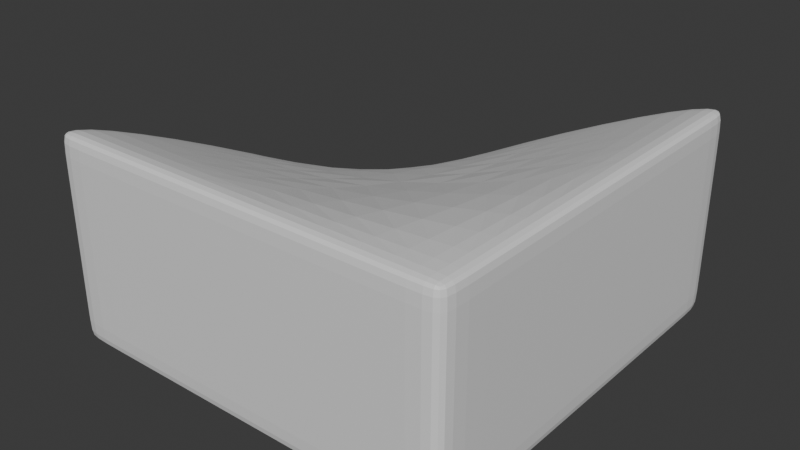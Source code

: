 # Source: worldblockquarterslant.blend  (saved by Blender 4.0.36; exported with 4.5.12 LTS)
import bpy
from mathutils import Matrix  # noqa: F401  (used for matrix-valued properties, if any)

bpy.ops.wm.read_factory_settings(use_empty=True)
scene = bpy.context.scene
scene.name = 'Scene'

# ---- collections
col_collection = bpy.data.collections.new('Collection'); scene.collection.children.link(col_collection)

# ---- materials (node trees are filled in below, after node groups)
mat_material = bpy.data.materials.new('Material')
mat_material.alpha_threshold = 0.0
mat_material.use_transparent_shadow = False
mat_material.roughness = 0.5
mat_material.line_color = (0.0, 0.0, 0.0, 1.0)
mat_material_001 = bpy.data.materials.new('Material.001')
mat_material_001.alpha_threshold = 0.0
mat_material_001.use_transparent_shadow = False
mat_material_001.roughness = 0.5
mat_material_001.line_color = (0.0, 0.0, 0.0, 1.0)
mat_material_002 = bpy.data.materials.new('Material.002')
mat_material_002.alpha_threshold = 0.0
mat_material_002.use_transparent_shadow = False
mat_material_002.roughness = 0.5
mat_material_002.line_color = (0.0, 0.0, 0.0, 1.0)
mat_material_003 = bpy.data.materials.new('Material.003')
mat_material_003.alpha_threshold = 0.0
mat_material_003.use_transparent_shadow = False
mat_material_003.roughness = 0.5
mat_material_003.line_color = (0.0, 0.0, 0.0, 1.0)

# ---- material node trees
mat_material.use_nodes = True; mat_material.node_tree.nodes.clear()
_N = mat_material.node_tree.nodes; _L = mat_material.node_tree.links
n0 = _N.new('ShaderNodeOutputMaterial'); n0.name = 'Material Output'; n0.location = (300, 300)
n1 = _N.new('ShaderNodeBsdfPrincipled'); n1.name = 'Principled BSDF'; n1.location = (10, 300)
n1.inputs[3].default_value = 1.45
_L.new(n1.outputs[0], n0.inputs[0])
n0.is_active_output = True
mat_material_001.use_nodes = True; mat_material_001.node_tree.nodes.clear()
_N = mat_material_001.node_tree.nodes; _L = mat_material_001.node_tree.links
n0 = _N.new('ShaderNodeOutputMaterial'); n0.name = 'Material Output'; n0.location = (300, 300)
n1 = _N.new('ShaderNodeBsdfPrincipled'); n1.name = 'Principled BSDF'; n1.location = (10, 300)
n1.inputs[3].default_value = 1.45
_L.new(n1.outputs[0], n0.inputs[0])
n0.is_active_output = True
mat_material_002.use_nodes = True; mat_material_002.node_tree.nodes.clear()
_N = mat_material_002.node_tree.nodes; _L = mat_material_002.node_tree.links
n0 = _N.new('ShaderNodeOutputMaterial'); n0.name = 'Material Output'; n0.location = (300, 300)
n1 = _N.new('ShaderNodeBsdfPrincipled'); n1.name = 'Principled BSDF'; n1.location = (10, 300)
n1.inputs[3].default_value = 1.45
_L.new(n1.outputs[0], n0.inputs[0])
n0.is_active_output = True
mat_material_003.use_nodes = True; mat_material_003.node_tree.nodes.clear()
_N = mat_material_003.node_tree.nodes; _L = mat_material_003.node_tree.links
n0 = _N.new('ShaderNodeOutputMaterial'); n0.name = 'Material Output'; n0.location = (300, 300)
n1 = _N.new('ShaderNodeBsdfPrincipled'); n1.name = 'Principled BSDF'; n1.location = (10, 300)
n1.inputs[3].default_value = 1.45
_L.new(n1.outputs[0], n0.inputs[0])
n0.is_active_output = True

# ---- world
world_world = bpy.data.worlds.new('World'); scene.world = world_world
world_world.use_nodes = True; world_world.node_tree.nodes.clear()
_N = world_world.node_tree.nodes; _L = world_world.node_tree.links
n0 = _N.new('ShaderNodeOutputWorld'); n0.name = 'World Output'; n0.location = (300, 300)
n1 = _N.new('ShaderNodeBackground'); n1.name = 'Background'; n1.location = (10, 300)
n1.inputs[0].default_value = (0.05088, 0.05088, 0.05088, 1.0)
_L.new(n1.outputs[0], n0.inputs[0])
n0.is_active_output = True
world_world.color = (0.05088, 0.05088, 0.05088)
world_world.use_sun_shadow = False
world_world.sun_shadow_jitter_overblur = 0.0

# ---- meshes
me_quarterslant = bpy.data.meshes.new('QuarterSlant')
me_quarterslant.from_pydata([(1.0, 1.0, 1.0), (1.0, 1.0, 0.0), (-2.186e-08, 1.0, 0.0625), (1.0, 2.444e-07, 1.0), (-2.186e-08, 1.0, 0.0), (1.0, 1.0, 0.0625), (1.0, 2.444e-07, 0.0), (-2.186e-08, 1.0, 0.6), (1.0, 2.444e-07, 0.0625), (0.0, 0.0, 0.0), (0.0, 0.0, 0.6), (1.0, 0.875, 0.0625), (0.875, 1.0, 1.0), (1.0, 0.875, 0.0), (0.875, 2.138e-07, 0.0), (0.875, 1.0, 0.0625), (-1.912e-08, 0.875, 0.6), (0.875, 2.138e-07, 1.0), (-1.912e-08, 0.875, 0.0), (1.0, 2.444e-07, 0.9375), (1.0, 1.0, 0.9375), (-2.186e-08, 1.0, 0.5375), (0.875, 1.0, 0.0), (1.0, 0.875, 1.0), (0.875, 0.875, 1.0), (0.875, 0.875, 0.0), (1.0, 0.875, 0.9375), (0.875, 1.0, 0.9375), (-1.0, 1.0, 0.0625), (-1.0, 1.0, 0.0), (-1.0, -1.848e-07, 0.0625), (-1.0, -1.848e-07, 0.0), (-1.0, -1.848e-07, 0.6), (-0.875, 1.0, 0.0625), (-1.0, 0.875, 0.0625), (-0.875, 1.0, 0.0), (-0.875, -1.617e-07, 0.6), (-0.875, -1.617e-07, 0.0), (-1.0, -1.848e-07, 0.5375), (-1.0, 0.875, 0.0), (-0.875, 0.875, 0.0), (-1.0, -1.0, 1.0), (-1.0, -1.0, 0.0), (4.073e-07, -1.0, 0.0625), (4.073e-07, -1.0, 0.0), (-1.0, -1.0, 0.0625), (4.073e-07, -1.0, 1.0), (-1.0, -0.875, 0.0625), (-0.875, -1.0, 1.0), (-1.0, -0.875, 0.0), (-0.875, -1.0, 0.0625), (3.564e-07, -0.875, 1.0), (3.564e-07, -0.875, 0.0), (-1.0, -1.0, 0.9375), (4.073e-07, -1.0, 0.9375), (-0.875, -1.0, 0.0), (-1.0, -0.875, 1.0), (-0.875, -0.875, 1.0), (-0.875, -0.875, 0.0), (-1.0, -0.875, 0.9375), (-0.875, -1.0, 0.9375), (1.0, -1.0, 1.0), (1.0, -1.0, 0.0), (1.0, -1.0, 0.0625), (0.875, -1.0, 0.0625), (1.0, -0.875, 1.0), (0.875, -1.0, 0.0), (1.0, -0.875, 0.0625), (1.0, -1.0, 0.9375), (1.0, -0.875, 0.0), (0.875, -1.0, 1.0), (0.875, -0.875, 1.0), (0.875, -0.875, 0.0), (0.875, -1.0, 0.9375), (1.0, -0.875, 0.9375)], [], [(27, 12, 0, 20), (26, 23, 3, 19), (25, 13, 6, 14), (24, 16, 10, 17), (23, 24, 17, 3), (0, 12, 24, 23), (12, 7, 16, 24), (18, 25, 14, 9), (4, 22, 25, 18), (22, 1, 13, 25), (11, 26, 19, 8), (5, 20, 26, 11), (20, 0, 23, 26), (13, 11, 8, 6), (1, 5, 11, 13), (22, 15, 5, 1), (4, 2, 15, 22), (15, 27, 20, 5), (2, 21, 27, 15), (21, 7, 12, 27), (33, 7, 21), (40, 35, 4, 18), (28, 36, 10, 16), (33, 28, 16, 7), (34, 32, 36, 28), (37, 40, 18, 9), (31, 39, 40, 37), (39, 29, 35, 40), (33, 21, 2), (35, 33, 2, 4), (29, 28, 33, 35), (39, 34, 28, 29), (31, 30, 34, 39), (30, 38, 34), (38, 32, 34), (60, 48, 41, 53), (59, 56, 32, 38), (58, 49, 31, 37), (57, 51, 10, 36), (56, 57, 36, 32), (41, 48, 57, 56), (48, 46, 51, 57), (52, 58, 37, 9), (44, 55, 58, 52), (55, 42, 49, 58), (47, 59, 38, 30), (45, 53, 59, 47), (53, 41, 56, 59), (49, 47, 30, 31), (42, 45, 47, 49), (55, 50, 45, 42), (44, 43, 50, 55), (50, 60, 53, 45), (43, 54, 60, 50), (54, 46, 48, 60), (74, 65, 61, 68), (73, 70, 46, 54), (72, 66, 44, 52), (71, 17, 10, 51), (70, 71, 51, 46), (61, 65, 71, 70), (65, 3, 17, 71), (14, 72, 52, 9), (6, 69, 72, 14), (69, 62, 66, 72), (64, 73, 54, 43), (63, 68, 73, 64), (68, 61, 70, 73), (66, 64, 43, 44), (62, 63, 64, 66), (69, 67, 63, 62), (6, 8, 67, 69), (67, 74, 68, 63), (8, 19, 74, 67), (19, 3, 65, 74)])
me_quarterslant.polygons.foreach_set('material_index', [0, 0, 0, 0, 0, 0, 0, 0, 0, 0, 0, 0, 0, 0, 0, 0, 0, 0, 0, 0, 1, 1, 1, 1, 1, 1, 1, 1, 1, 1, 1, 1, 1, 1, 1, 2, 2, 2, 2, 2, 2, 2, 2, 2, 2, 2, 2, 2, 2, 2, 2, 2, 2, 2, 2, 3, 3, 3, 3, 3, 3, 3, 3, 3, 3, 3, 3, 3, 3, 3, 3, 3, 3, 3, 3])
_uv = me_quarterslant.uv_layers.new(name='UVMap')
_uv.uv.foreach_set('vector', [0.6094, 0.4844, 0.625, 0.4844, 0.625, 0.5, 0.6094, 0.5, 0.6094, 0.5156, 0.625, 0.5156, 0.625, 0.5312, 0.6094, 0.5312, 0.3594, 0.5156, 0.375, 0.5156, 0.375, 0.5312, 0.3594, 0.5312, 0.6406, 0.5156, 0.6562, 0.5156, 0.6562, 0.5312, 0.6406, 0.5312, 0.625, 0.5156, 0.6406, 0.5156, 0.6406, 0.5312, 0.625, 0.5312, 0.625, 0.5, 0.6406, 0.5, 0.6406, 0.5156, 0.625, 0.5156, 0.6406, 0.5, 0.6562, 0.5, 0.6562, 0.5156, 0.6406, 0.5156, 0.3438, 0.5156, 0.3594, 0.5156, 0.3594, 0.5312, 0.3438, 0.5312, 0.3438, 0.5, 0.3594, 0.5, 0.3594, 0.5156, 0.3438, 0.5156, 0.3594, 0.5, 0.375, 0.5, 0.375, 0.5156, 0.3594, 0.5156, 0.5938, 0.5156, 0.6094, 0.5156, 0.6094, 0.5312, 0.5938, 0.5312, 0.5938, 0.5, 0.6094, 0.5, 0.6094, 0.5156, 0.5938, 0.5156, 0.6094, 0.5, 0.625, 0.5, 0.625, 0.5156, 0.6094, 0.5156, 0.375, 0.5156, 0.3906, 0.5156, 0.3906, 0.5312, 0.375, 0.5312, 0.375, 0.5, 0.3906, 0.5, 0.3906, 0.5156, 0.375, 0.5156, 0.375, 0.4844, 0.3906, 0.4844, 0.3906, 0.5, 0.375, 0.5, 0.375, 0.4688, 0.3906, 0.4688, 0.3906, 0.4844, 0.375, 0.4844, 0.5938, 0.4844, 0.6094, 0.4844, 0.6094, 0.5, 0.5938, 0.5, 0.5938, 0.4688, 0.6094, 0.4688, 0.6094, 0.4844, 0.5938, 0.4844, 0.6094, 0.4688, 0.625, 0.4688, 0.625, 0.4844, 0.6094, 0.4844, 0.625, 0.5156, 0.625, 0.5312, 0.6094, 0.5312, 0.3594, 0.5156, 0.375, 0.5156, 0.375, 0.5312, 0.3594, 0.5312, 0.6406, 0.5156, 0.6562, 0.5156, 0.6562, 0.5312, 0.6406, 0.5312, 0.625, 0.5156, 0.6406, 0.5156, 0.6406, 0.5312, 0.625, 0.5312, 0.6406, 0.5, 0.6562, 0.5, 0.6562, 0.5156, 0.6406, 0.5156, 0.3438, 0.5156, 0.3594, 0.5156, 0.3594, 0.5312, 0.3438, 0.5312, 0.3438, 0.5, 0.3594, 0.5, 0.3594, 0.5156, 0.3438, 0.5156, 0.3594, 0.5, 0.375, 0.5, 0.375, 0.5156, 0.3594, 0.5156, 0.6094, 0.5156, 0.6094, 0.5312, 0.5938, 0.5312, 0.375, 0.5156, 0.3906, 0.5156, 0.3906, 0.5312, 0.375, 0.5312, 0.375, 0.5, 0.3906, 0.5, 0.3906, 0.5156, 0.375, 0.5156, 0.375, 0.4844, 0.3906, 0.4844, 0.3906, 0.5, 0.375, 0.5, 0.375, 0.4688, 0.3906, 0.4688, 0.3906, 0.4844, 0.375, 0.4844, 0.5938, 0.4688, 0.6094, 0.4688, 0.5938, 0.4844, 0.6094, 0.4688, 0.625, 0.4688, 0.6094, 0.4844, 0.6094, 0.4844, 0.625, 0.4844, 0.625, 0.5, 0.6094, 0.5, 0.6094, 0.5156, 0.625, 0.5156, 0.625, 0.5312, 0.6094, 0.5312, 0.3594, 0.5156, 0.375, 0.5156, 0.375, 0.5312, 0.3594, 0.5312, 0.6406, 0.5156, 0.6562, 0.5156, 0.6562, 0.5312, 0.6406, 0.5312, 0.625, 0.5156, 0.6406, 0.5156, 0.6406, 0.5312, 0.625, 0.5312, 0.625, 0.5, 0.6406, 0.5, 0.6406, 0.5156, 0.625, 0.5156, 0.6406, 0.5, 0.6562, 0.5, 0.6562, 0.5156, 0.6406, 0.5156, 0.3438, 0.5156, 0.3594, 0.5156, 0.3594, 0.5312, 0.3438, 0.5312, 0.3438, 0.5, 0.3594, 0.5, 0.3594, 0.5156, 0.3438, 0.5156, 0.3594, 0.5, 0.375, 0.5, 0.375, 0.5156, 0.3594, 0.5156, 0.5938, 0.5156, 0.6094, 0.5156, 0.6094, 0.5312, 0.5938, 0.5312, 0.5938, 0.5, 0.6094, 0.5, 0.6094, 0.5156, 0.5938, 0.5156, 0.6094, 0.5, 0.625, 0.5, 0.625, 0.5156, 0.6094, 0.5156, 0.375, 0.5156, 0.3906, 0.5156, 0.3906, 0.5312, 0.375, 0.5312, 0.375, 0.5, 0.3906, 0.5, 0.3906, 0.5156, 0.375, 0.5156, 0.375, 0.4844, 0.3906, 0.4844, 0.3906, 0.5, 0.375, 0.5, 0.375, 0.4688, 0.3906, 0.4688, 0.3906, 0.4844, 0.375, 0.4844, 0.5938, 0.4844, 0.6094, 0.4844, 0.6094, 0.5, 0.5938, 0.5, 0.5938, 0.4688, 0.6094, 0.4688, 0.6094, 0.4844, 0.5938, 0.4844, 0.6094, 0.4688, 0.625, 0.4688, 0.625, 0.4844, 0.6094, 0.4844, 0.6094, 0.4844, 0.625, 0.4844, 0.625, 0.5, 0.6094, 0.5, 0.6094, 0.5156, 0.625, 0.5156, 0.625, 0.5312, 0.6094, 0.5312, 0.3594, 0.5156, 0.375, 0.5156, 0.375, 0.5312, 0.3594, 0.5312, 0.6406, 0.5156, 0.6562, 0.5156, 0.6562, 0.5312, 0.6406, 0.5312, 0.625, 0.5156, 0.6406, 0.5156, 0.6406, 0.5312, 0.625, 0.5312, 0.625, 0.5, 0.6406, 0.5, 0.6406, 0.5156, 0.625, 0.5156, 0.6406, 0.5, 0.6562, 0.5, 0.6562, 0.5156, 0.6406, 0.5156, 0.3438, 0.5156, 0.3594, 0.5156, 0.3594, 0.5312, 0.3438, 0.5312, 0.3438, 0.5, 0.3594, 0.5, 0.3594, 0.5156, 0.3438, 0.5156, 0.3594, 0.5, 0.375, 0.5, 0.375, 0.5156, 0.3594, 0.5156, 0.5938, 0.5156, 0.6094, 0.5156, 0.6094, 0.5312, 0.5938, 0.5312, 0.5938, 0.5, 0.6094, 0.5, 0.6094, 0.5156, 0.5938, 0.5156, 0.6094, 0.5, 0.625, 0.5, 0.625, 0.5156, 0.6094, 0.5156, 0.375, 0.5156, 0.3906, 0.5156, 0.3906, 0.5312, 0.375, 0.5312, 0.375, 0.5, 0.3906, 0.5, 0.3906, 0.5156, 0.375, 0.5156, 0.375, 0.4844, 0.3906, 0.4844, 0.3906, 0.5, 0.375, 0.5, 0.375, 0.4688, 0.3906, 0.4688, 0.3906, 0.4844, 0.375, 0.4844, 0.5938, 0.4844, 0.6094, 0.4844, 0.6094, 0.5, 0.5938, 0.5, 0.5938, 0.4688, 0.6094, 0.4688, 0.6094, 0.4844, 0.5938, 0.4844, 0.6094, 0.4688, 0.625, 0.4688, 0.625, 0.4844, 0.6094, 0.4844])
_ca = me_quarterslant.color_attributes.new('Color', 'FLOAT_COLOR', 'POINT')
_ca.data.foreach_set('color', [1.0, 1.0, 1.0, 1.0, 1.0, 1.0, 1.0, 1.0, 1.0, 1.0, 1.0, 1.0, 1.0, 1.0, 1.0, 1.0, 1.0, 1.0, 1.0, 1.0, 1.0, 1.0, 1.0, 1.0, 1.0, 1.0, 1.0, 1.0, 1.0, 1.0, 1.0, 1.0, 1.0, 1.0, 1.0, 1.0, 1.0, 1.0, 1.0, 1.0, 1.0, 1.0, 1.0, 1.0, 1.0, 1.0, 1.0, 1.0, 1.0, 1.0, 1.0, 1.0, 1.0, 1.0, 1.0, 1.0, 1.0, 1.0, 1.0, 1.0, 1.0, 1.0, 1.0, 1.0, 1.0, 1.0, 1.0, 1.0, 1.0, 1.0, 1.0, 1.0, 1.0, 1.0, 1.0, 1.0, 1.0, 1.0, 1.0, 1.0, 1.0, 1.0, 1.0, 1.0, 1.0, 1.0, 1.0, 1.0, 1.0, 1.0, 1.0, 1.0, 1.0, 1.0, 1.0, 1.0, 1.0, 1.0, 1.0, 1.0, 1.0, 1.0, 1.0, 1.0, 1.0, 1.0, 1.0, 1.0, 1.0, 1.0, 1.0, 1.0, 1.0, 1.0, 1.0, 1.0, 1.0, 1.0, 1.0, 1.0, 1.0, 1.0, 1.0, 1.0, 1.0, 1.0, 1.0, 1.0, 1.0, 1.0, 1.0, 1.0, 1.0, 1.0, 1.0, 1.0, 1.0, 1.0, 1.0, 1.0, 1.0, 1.0, 1.0, 1.0, 1.0, 1.0, 1.0, 1.0, 1.0, 1.0, 1.0, 1.0, 1.0, 1.0, 1.0, 1.0, 1.0, 1.0, 1.0, 1.0, 1.0, 1.0, 1.0, 1.0, 1.0, 1.0, 1.0, 1.0, 1.0, 1.0, 1.0, 1.0, 1.0, 1.0, 1.0, 1.0, 1.0, 1.0, 1.0, 1.0, 1.0, 1.0, 1.0, 1.0, 1.0, 1.0, 1.0, 1.0, 1.0, 1.0, 1.0, 1.0, 1.0, 1.0, 1.0, 1.0, 1.0, 1.0, 1.0, 1.0, 1.0, 1.0, 1.0, 1.0, 1.0, 1.0, 1.0, 1.0, 1.0, 1.0, 1.0, 1.0, 1.0, 1.0, 1.0, 1.0, 1.0, 1.0, 1.0, 1.0, 1.0, 1.0, 1.0, 1.0, 1.0, 1.0, 1.0, 1.0, 1.0, 1.0, 1.0, 1.0, 1.0, 1.0, 1.0, 1.0, 1.0, 1.0, 1.0, 1.0, 1.0, 1.0, 1.0, 1.0, 1.0, 1.0, 1.0, 1.0, 1.0, 1.0, 1.0, 1.0, 1.0, 1.0, 1.0, 1.0, 1.0, 1.0, 1.0, 1.0, 1.0, 1.0, 1.0, 1.0, 1.0, 1.0, 1.0, 1.0, 1.0, 1.0, 1.0, 1.0, 1.0, 1.0, 1.0, 1.0, 1.0, 1.0, 1.0, 1.0, 1.0, 1.0, 1.0, 1.0, 1.0, 1.0, 1.0, 1.0, 1.0, 1.0, 1.0, 1.0, 1.0, 1.0, 1.0, 1.0, 1.0, 1.0, 1.0, 1.0])
me_quarterslant.materials.append(mat_material)
me_quarterslant.materials.append(mat_material_001)
me_quarterslant.materials.append(mat_material_002)
me_quarterslant.materials.append(mat_material_003)
me_quarterslant.remesh_voxel_size = 0.14
me_quarterslant.use_mirror_vertex_groups = False
me_quarterslant.update()

# ---- objects
ob_quarterslant = bpy.data.objects.new('QuarterSlant', me_quarterslant)

# ---- transforms, parenting, visibility, modifiers, constraints
ob_quarterslant.location = (0.0, 0.0, 0.0)
ob_quarterslant.scale = (0.25, 0.25, 0.25)
ob_quarterslant.lock_rotations_4d = False
ob_quarterslant.empty_display_type = 'ARROWS'
ob_quarterslant.lineart.crease_threshold = 0.0
_m = ob_quarterslant.modifiers.new('Subdivision', 'SUBSURF')
_m = ob_quarterslant.modifiers.new('Decimate', 'DECIMATE')

# ---- collection membership
col_collection.objects.link(ob_quarterslant)

# ---- scene / render settings (as saved in the file)
scene.frame_start = 1; scene.frame_end = 250; scene.frame_set(1)
scene.render.engine = 'BLENDER_EEVEE_NEXT'
scene.cycles.sampling_pattern = 'TABULATED_SOBOL'
bpy.context.view_layer.update()

# ---- added for rendering (the .blend has no active camera and no usable light): camera, sun
cam_auto = bpy.data.cameras.new('AutoCamera')
cam_auto.lens = 50.0
cam_auto.sensor_width = 36.0
cam_auto.clip_end = 1000.0
ob_auto_camera = bpy.data.objects.new('AutoCamera', cam_auto)
scene.collection.objects.link(ob_auto_camera)
ob_auto_camera.location = (0.693919, -0.832702, 0.680135)
ob_auto_camera.rotation_euler = (1.09748, -7.21219e-08, 0.694738)
scene.camera = ob_auto_camera
light_auto_sun = bpy.data.lights.new('AutoSun', 'SUN')
light_auto_sun.energy = 3.0
light_auto_sun.angle = 0.0523599
ob_auto_sun = bpy.data.objects.new('AutoSun', light_auto_sun)
scene.collection.objects.link(ob_auto_sun)
ob_auto_sun.rotation_euler = (0.872665, 0.174533, 0.523599)
bpy.context.view_layer.update()
